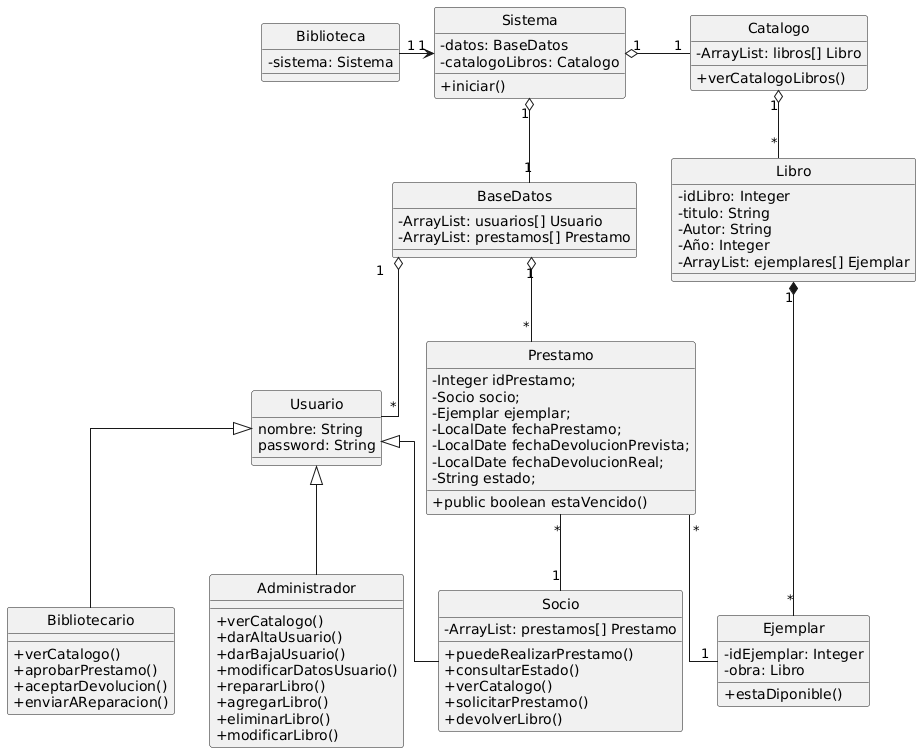

The diagram above was rendered by PlantUML. Its source (embedded in the PNG):
@startuml
hide circle
skinparam classAttributeIconSize 0
skinparam linetype ortho

class Biblioteca {
    -sistema: Sistema
}

class Catalogo {
    -ArrayList: libros[] Libro
    +verCatalogoLibros()
}

class Libro {
    -idLibro: Integer
    -titulo: String
    -Autor: String
    -Año: Integer
    -ArrayList: ejemplares[] Ejemplar
}

class Ejemplar {
    -idEjemplar: Integer
    -obra: Libro
    +estaDiponible()
}

class Sistema {
    -datos: BaseDatos
    -catalogoLibros: Catalogo
    +iniciar()
}

class BaseDatos {
    -ArrayList: usuarios[] Usuario
    -ArrayList: prestamos[] Prestamo
}

class Usuario {
    nombre: String
    password: String
}

class Socio {
    -ArrayList: prestamos[] Prestamo
    +puedeRealizarPrestamo()
    +consultarEstado()
    +verCatalogo()
    +solicitarPrestamo()
    +devolverLibro()
}

class Bibliotecario {
    +verCatalogo()
    +aprobarPrestamo()
    +aceptarDevolucion()
    +enviarAReparacion()
}

class Administrador {
    +verCatalogo()
    +darAltaUsuario()
    +darBajaUsuario()
    +modificarDatosUsuario()
    +repararLibro()
    +agregarLibro()
    +eliminarLibro()
    +modificarLibro()
}

class Prestamo {
    -Integer idPrestamo;
    -Socio socio;
    -Ejemplar ejemplar;
    -LocalDate fechaPrestamo;
    -LocalDate fechaDevolucionPrevista;
    -LocalDate fechaDevolucionReal;
    -String estado;
    +public boolean estaVencido()
}

Prestamo "*" -- "1" Socio
Prestamo "*" -- "1" Ejemplar
BaseDatos "1" o-- "*" Prestamo
Biblioteca "1" -> "1" Sistema
Catalogo "1" o- "*" Libro
Libro "1" *-- "*" Ejemplar
Sistema "1" o-- "1" BaseDatos
Sistema "1" o- "1" Catalogo
BaseDatos "1" o-- "*" Usuario
Usuario <|-- Socio
Usuario <|-- Bibliotecario
Usuario <|-- Administrador
@enduml